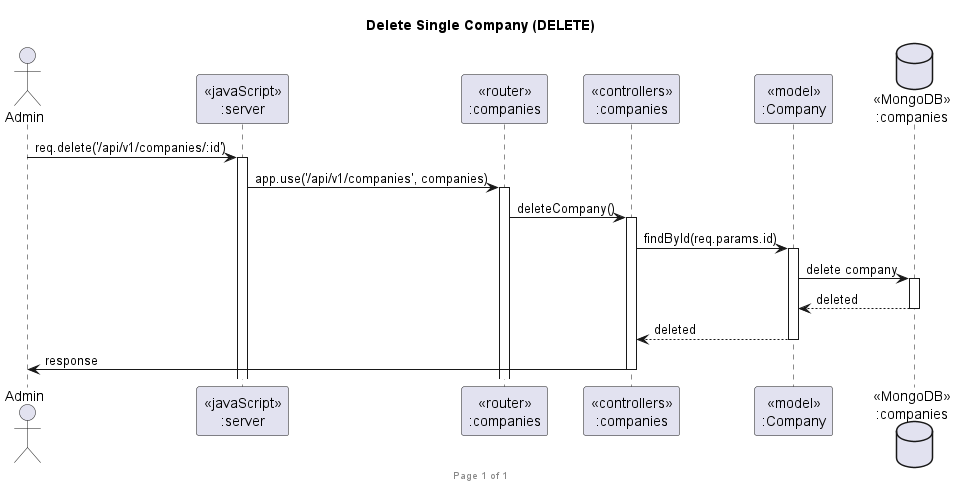

The diagram above was rendered by PlantUML. Its source (embedded in the PNG):
@startuml Delete Single Company (DELETE)

footer Page %page% of %lastpage%
title "Delete Single Company (DELETE)"

actor "Admin" as client
participant "<<javaScript>>\n:server" as server
participant "<<router>>\n:companies" as routerCompanies
participant "<<controllers>>\n:companies" as controllersCompanies
participant "<<model>>\n:Company" as modelCompany
database "<<MongoDB>>\n:companies" as CompaniesDatabase

client->server ++: req.delete('/api/v1/companies/:id')
server->routerCompanies ++: app.use('/api/v1/companies', companies)
routerCompanies -> controllersCompanies ++: deleteCompany()
controllersCompanies->modelCompany ++: findById(req.params.id)
modelCompany ->CompaniesDatabase ++: delete company
CompaniesDatabase --> modelCompany --: deleted
controllersCompanies <-- modelCompany --: deleted
controllersCompanies->client --: response

@enduml